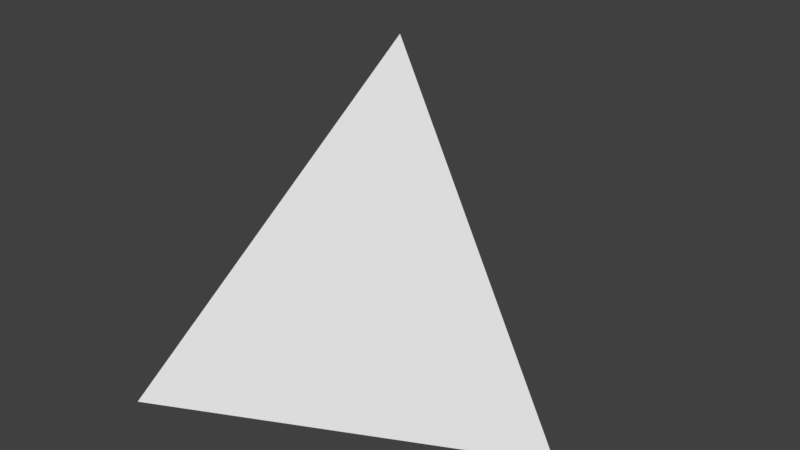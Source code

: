 # Source: bullet.blend  (saved by Blender 2.79.0; exported with 4.5.12 LTS)
import bpy
from mathutils import Matrix  # noqa: F401  (used for matrix-valued properties, if any)

bpy.ops.wm.read_factory_settings(use_empty=True)
scene = bpy.context.scene
scene.name = 'Scene'

# ---- collections
col_collection_1 = bpy.data.collections.new('Collection 1'); scene.collection.children.link(col_collection_1)

# ---- materials (node trees are filled in below, after node groups)
mat_material = bpy.data.materials.new('Material')
mat_material.alpha_threshold = 0.0
mat_material.use_transparent_shadow = False
mat_material.roughness = 0.5
mat_material.line_color = (0.0, 0.0, 0.0, 1.0)

# ---- material node trees

# ---- world
world_world = bpy.data.worlds.new('World'); scene.world = world_world
world_world.color = (0.05088, 0.05088, 0.05088)
world_world.use_sun_shadow = False
world_world.sun_shadow_jitter_overblur = 0.0
world_world.cycles.sampling_method = 'MANUAL'

# ---- meshes
me_cube = bpy.data.meshes.new('Cube')
me_cube.from_pydata([(1.0, -2.98e-08, -1.0), (-1.0, -1.0, -1.0), (-1.0, 1.0, -1.0), (-1.192e-07, -2.384e-07, 1.0)], [], [(0, 1, 2), (0, 3, 1), (1, 3, 2), (3, 0, 2)])
me_cube.materials.append(mat_material)
me_cube.use_remesh_preserve_volume = False
me_cube.use_remesh_preserve_attributes = False
me_cube.use_mirror_vertex_groups = False
me_cube.update()

# ---- objects
ob_cube = bpy.data.objects.new('Cube', me_cube)

# ---- transforms, parenting, visibility, modifiers, constraints
ob_cube.location = (0.0, 0.0, 0.0)
ob_cube.scale = (0.125, 0.125, 0.125)
ob_cube.lock_rotations_4d = False
ob_cube.empty_display_type = 'ARROWS'
ob_cube.lineart.crease_threshold = 0.0

# ---- collection membership
col_collection_1.objects.link(ob_cube)

# ---- scene / render settings (as saved in the file)
scene.frame_start = 1; scene.frame_end = 250; scene.frame_set(1)
scene.render.engine = 'BLENDER_EEVEE_NEXT'
scene.render.resolution_percentage = 50
scene.render.dither_intensity = 0.0
scene.cycles.use_denoising = False
scene.cycles.samples = 128
scene.cycles.sampling_pattern = 'TABULATED_SOBOL'
scene.cycles.use_adaptive_sampling = False
scene.cycles.use_light_tree = False
scene.cycles.blur_glossy = 0.0
scene.cycles.sample_clamp_indirect = 0.0
scene.view_settings.view_transform = 'Standard'
bpy.context.view_layer.update()

# ---- added for rendering (the .blend has no active camera and no usable light): camera, sun
cam_auto = bpy.data.cameras.new('AutoCamera')
cam_auto.lens = 50.0
cam_auto.sensor_width = 36.0
cam_auto.clip_end = 1000.0
ob_auto_camera = bpy.data.objects.new('AutoCamera', cam_auto)
scene.collection.objects.link(ob_auto_camera)
ob_auto_camera.location = (0.400634, -0.480761, 0.320507)
ob_auto_camera.rotation_euler = (1.09748, -7.21219e-08, 0.694738)
scene.camera = ob_auto_camera
light_auto_sun = bpy.data.lights.new('AutoSun', 'SUN')
light_auto_sun.energy = 3.0
light_auto_sun.angle = 0.0523599
ob_auto_sun = bpy.data.objects.new('AutoSun', light_auto_sun)
scene.collection.objects.link(ob_auto_sun)
ob_auto_sun.rotation_euler = (0.872665, 0.174533, 0.523599)
bpy.context.view_layer.update()
